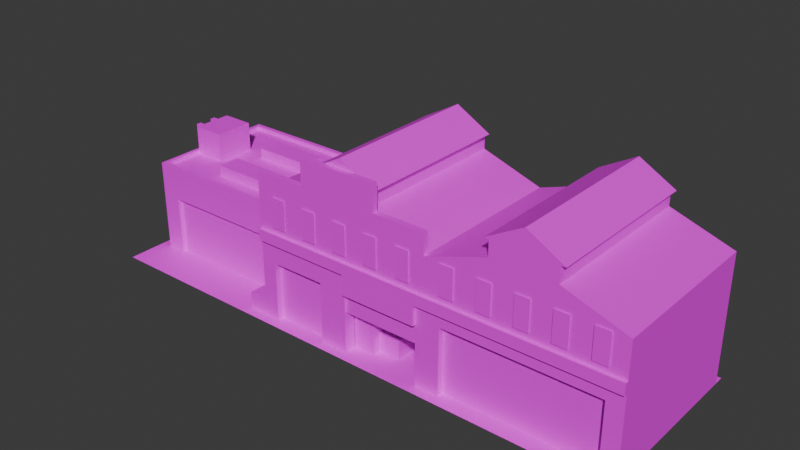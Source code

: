 # Source: CCity_FFactoryAlt.blend  (saved by Blender 4.1.23; exported with 4.5.12 LTS)
import bpy
from mathutils import Matrix  # noqa: F401  (used for matrix-valued properties, if any)

bpy.ops.wm.read_factory_settings(use_empty=True)
scene = bpy.context.scene
scene.name = 'Scene'

# ---- collections
col_collection = bpy.data.collections.new('Collection'); scene.collection.children.link(col_collection)

# ---- images (referenced by path relative to the original .blend; pixels are not part of the script)
import os
ASSET_DIR = os.environ.get("B2B_ASSET_DIR", "")  # directory of the original .blend (textures are referenced by path, not embedded)
HERE = os.path.dirname(os.path.abspath(__file__))  # packed textures are extracted next to this script under _unpacked/

def load_image(name, relpath, width, height, colorspace="sRGB"):
    """Load a texture the original file referenced (path relative to the .blend, or extracted next to this script)."""
    p = next((c for c in (os.path.join(HERE, relpath), os.path.join(ASSET_DIR, relpath)) if relpath and os.path.exists(c)), "")
    if p:
        img = bpy.data.images.load(p, check_existing=True)
        img.name = name
    else:  # same state as the original file: an image datablock whose file is absent (Cycles renders it pink)
        img = bpy.data.images.new(name, width, height)
        img.source = "FILE"
        img.filepath = "//" + (relpath or name)
    img.colorspace_settings.name = colorspace
    return img
img_file24 = load_image('file24', 'LM_FishFactory.png', 1024, 1024, 'sRGB')
img_roads_grounds_png = load_image('Roads_Grounds.png', 'Roads_Grounds.png', 1024, 1024, 'sRGB')

# ---- materials (node trees are filled in below, after node groups)
mat_fishfactory = bpy.data.materials.new('FishFactory')
mat_fishfactory.diffuse_color = (1.0, 1.0, 1.0, 1.0)
mat_fishfactory.roughness = 0.5528
mat_roadsground = bpy.data.materials.new('RoadsGround')
mat_roadsground.diffuse_color = (1.0, 1.0, 1.0, 1.0)
mat_roadsground.roughness = 0.5528
mat_fishfactory1glow = bpy.data.materials.new('FishFactory1GLOW')
mat_fishfactory1glow.diffuse_color = (1.0, 1.0, 1.0, 1.0)
mat_fishfactory1glow.roughness = 0.5528

# ---- material node trees
mat_fishfactory.use_nodes = True; mat_fishfactory.node_tree.nodes.clear()
_N = mat_fishfactory.node_tree.nodes; _L = mat_fishfactory.node_tree.links
n0 = _N.new('ShaderNodeBsdfPrincipled'); n0.name = 'Principled BSDF'; n0.location = (-200, 100)
n0.inputs[2].default_value = 0.5528
n0.inputs[27].default_value = (0.0, 0.0, 0.0, 1.0)
n0.inputs[28].default_value = 1.0
n1 = _N.new('ShaderNodeOutputMaterial'); n1.name = 'Material Output'; n1.location = (200, 100)
n2 = _N.new('ShaderNodeNormalMap'); n2.name = 'Normal Map'; n2.location = (-600, -600)
n2.label = 'Normal/Map'
n3 = _N.new('ShaderNodeTexImage'); n3.name = 'Image Texture'; n3.location = (-600, 300)
n3.image = img_file24
_L.new(n0.outputs[0], n1.inputs[0])
_L.new(n2.outputs[0], n0.inputs[5])
_L.new(n3.outputs[0], n0.inputs[0])
n1.is_active_output = True
mat_roadsground.use_nodes = True; mat_roadsground.node_tree.nodes.clear()
_N = mat_roadsground.node_tree.nodes; _L = mat_roadsground.node_tree.links
n0 = _N.new('ShaderNodeBsdfPrincipled'); n0.name = 'Principled BSDF'; n0.location = (-200, 100)
n0.inputs[2].default_value = 0.5528
n0.inputs[27].default_value = (0.0, 0.0, 0.0, 1.0)
n0.inputs[28].default_value = 1.0
n1 = _N.new('ShaderNodeOutputMaterial'); n1.name = 'Material Output'; n1.location = (200, 100)
n2 = _N.new('ShaderNodeNormalMap'); n2.name = 'Normal Map'; n2.location = (-600, -600)
n2.label = 'Normal/Map'
n3 = _N.new('ShaderNodeTexImage'); n3.name = 'Image Texture'; n3.location = (-600, 300)
n3.image = img_roads_grounds_png
_L.new(n0.outputs[0], n1.inputs[0])
_L.new(n2.outputs[0], n0.inputs[5])
_L.new(n3.outputs[0], n0.inputs[0])
n1.is_active_output = True
mat_fishfactory1glow.use_nodes = True; mat_fishfactory1glow.node_tree.nodes.clear()
_N = mat_fishfactory1glow.node_tree.nodes; _L = mat_fishfactory1glow.node_tree.links
n0 = _N.new('ShaderNodeBsdfPrincipled'); n0.name = 'Principled BSDF'; n0.location = (-200, 100)
n0.inputs[2].default_value = 0.5528
n0.inputs[27].default_value = (0.0, 0.0, 0.0, 1.0)
n0.inputs[28].default_value = 1.0
n1 = _N.new('ShaderNodeOutputMaterial'); n1.name = 'Material Output'; n1.location = (200, 100)
n2 = _N.new('ShaderNodeNormalMap'); n2.name = 'Normal Map'; n2.location = (-600, -600)
n2.label = 'Normal/Map'
n3 = _N.new('ShaderNodeTexImage'); n3.name = 'Image Texture'; n3.location = (-600, 300)
n3.image = img_file24
_L.new(n0.outputs[0], n1.inputs[0])
_L.new(n2.outputs[0], n0.inputs[5])
_L.new(n3.outputs[0], n0.inputs[0])
n1.is_active_output = True

# ---- world
world_world = bpy.data.worlds.new('World'); scene.world = world_world
world_world.use_nodes = True; world_world.node_tree.nodes.clear()
_N = world_world.node_tree.nodes; _L = world_world.node_tree.links
n0 = _N.new('ShaderNodeOutputWorld'); n0.name = 'World Output'; n0.location = (200, 100)
n1 = _N.new('ShaderNodeBackground'); n1.name = 'Background'; n1.location = (-200, 100)
n1.inputs[0].default_value = (0.05088, 0.05088, 0.05088, 1.0)
_L.new(n1.outputs[0], n0.inputs[0])
n0.is_active_output = True
world_world.color = (0.05088, 0.05088, 0.05088)
world_world.use_sun_shadow = False
world_world.sun_shadow_jitter_overblur = 0.0

# ---- meshes
me_mesh_1017 = bpy.data.meshes.new('Mesh.1017')
me_mesh_1017.from_pydata([(1257.0, 1580.0, -800.0), (1257.0, 1580.0, 800.0), (1865.0, 1580.0, 800.0), (1865.0, 1580.0, -800.0), (1561.0, 1776.0, -800.0), (1561.0, 1776.0, 800.0), (780.4, 0.0, -900.0), (780.4, 0.0, 900.0), (2341.0, 0.0, 900.0), (2341.0, 0.0, -900.0), (-780.4, 0.0, -900.0), (-780.4, 0.0, 900.0), (780.4, 0.0, 900.0), (780.4, 0.0, -900.0), (-2341.0, 0.0, -900.0), (-2341.0, 0.0, 900.0), (-780.4, 0.0, 900.0), (-780.4, 0.0, -900.0), (-2254.0, 6.294e-05, 500.0), (-780.4, 6.294e-05, 500.0), (-2254.0, 830.0, 500.0), (-780.4, 830.0, 500.0), (-2254.0, 830.0, -800.0), (-780.4, 830.0, -800.0), (-2254.0, 6.294e-05, -800.0), (-780.4, 6.294e-05, -800.0), (-2082.0, 6.294e-05, 500.0), (-952.3, 6.294e-05, 500.0), (-952.3, 580.0, 500.0), (-2082.0, 580.0, 500.0), (-2082.0, 6.294e-05, 460.0), (-952.3, 6.294e-05, 460.0), (-952.3, 580.0, 460.0), (-2082.0, 580.0, 460.0), (-2254.0, 915.5, 500.0), (-780.4, 915.5, 500.0), (-780.4, 915.5, -800.0), (-2254.0, 915.5, -800.0), (-2218.0, 915.5, 453.1), (-817.2, 915.5, 453.1), (-817.2, 915.5, -753.1), (-2218.0, 915.5, -753.1), (-2218.0, 877.1, 453.1), (-817.2, 877.1, 453.1), (-817.2, 877.1, -753.1), (-2218.0, 877.1, -753.1), (2341.0, 6.294e-05, 800.0), (2341.0, 1230.0, 800.0), (780.4, 1230.0, -800.0), (2341.0, 1230.0, -800.0), (780.4, 6.294e-05, -800.0), (2341.0, 6.294e-05, -800.0), (918.3, 6.294e-05, 800.0), (2203.0, 6.294e-05, 800.0), (2203.0, 654.9, 800.0), (918.3, 654.9, 800.0), (918.3, 6.294e-05, 737.5), (2203.0, 6.294e-05, 737.5), (2203.0, 654.9, 737.5), (918.3, 654.9, 737.5), (780.4, 774.4, -800.0), (2341.0, 774.4, -800.0), (2341.0, 774.4, 800.0), (-780.4, 6.294e-05, 800.0), (-780.4, 1230.0, 800.0), (-780.4, 1230.0, -800.0), (780.4, 1230.0, -800.0), (-780.4, 6.294e-05, -800.0), (780.4, 6.294e-05, -800.0), (55.44, 6.294e-05, 800.0), (711.7, 6.294e-05, 800.0), (711.7, 580.0, 800.0), (55.44, 580.0, 800.0), (55.44, 6.294e-05, 57.64), (711.7, 6.294e-05, 57.64), (711.7, 580.0, 57.64), (55.44, 580.0, 57.64), (-780.4, 774.4, 800.0), (-780.4, 774.4, -800.0), (780.4, 774.4, -800.0), (-2218.0, 877.1, 59.6), (-1940.0, 877.1, 59.6), (-2218.0, 1164.0, 59.6), (-1940.0, 1164.0, 59.6), (-2218.0, 1164.0, -333.4), (-1940.0, 1164.0, -333.4), (-2218.0, 877.1, -333.4), (-1940.0, 877.1, -333.4), (-2295.0, -0.0001202, -12.23), (-2216.0, -0.0001202, -12.23), (-2295.0, 1148.0, -12.23), (-2216.0, 1148.0, -12.23), (-2295.0, 1148.0, -61.43), (-2216.0, 1148.0, -61.43), (-2295.0, -0.0001202, -61.43), (-2216.0, -0.0001202, -61.43), (-1733.0, 877.1, 282.1), (-1199.0, 877.1, 282.1), (-1733.0, 981.5, 282.1), (-1199.0, 981.5, 282.1), (-1733.0, 981.5, 59.55), (-1199.0, 981.5, 59.55), (-1733.0, 877.1, 59.55), (-1199.0, 877.1, 59.55), (-780.4, 1230.0, -800.0), (-780.4, 1230.0, 746.2), (780.4, 1230.0, 746.2), (780.4, 1230.0, -800.0), (-263.5, 1430.0, -800.0), (-263.5, 1430.0, 746.2), (263.5, 1430.0, 746.2), (263.5, 1430.0, -800.0), (-263.5, 1580.0, -800.0), (-263.5, 1580.0, 746.2), (263.5, 1580.0, 746.2), (263.5, 1580.0, -800.0), (780.4, 1230.0, 746.2), (-780.4, 1230.0, 746.2), (-780.4, 1230.0, 800.0), (780.4, 1230.0, 800.0), (780.4, 1432.0, 746.2), (-780.4, 1432.0, 746.2), (-780.4, 1432.0, 800.0), (780.4, 1432.0, 800.0), (338.9, 1432.0, 746.2), (-338.9, 1432.0, 746.2), (-338.9, 1432.0, 800.0), (338.9, 1432.0, 800.0), (338.9, 1688.0, 746.2), (-338.9, 1688.0, 746.2), (-338.9, 1688.0, 800.0), (338.9, 1688.0, 800.0), (-2295.0, -0.0001202, -192.3), (-2216.0, -0.0001202, -192.3), (-2295.0, 1148.0, -192.3), (-2216.0, 1148.0, -192.3), (-2295.0, 1148.0, -241.5), (-2216.0, 1148.0, -241.5), (-2295.0, -0.0001202, -241.5), (-2216.0, -0.0001202, -241.5), (-2131.0, 1049.0, 62.08), (-2026.0, 1049.0, 62.08), (-2131.0, 1105.0, 62.08), (-2026.0, 1105.0, 62.08), (-2131.0, 1049.0, -336.0), (-2026.0, 1049.0, -336.0), (-2131.0, 1105.0, -336.0), (-2026.0, 1105.0, -336.0), (-947.2, -1.335e-05, 800.0), (-780.4, -1.335e-05, 800.0), (-947.2, 163.1, 800.0), (-780.4, 216.6, 800.0), (-947.2, 163.1, 533.6), (-780.4, 216.6, 533.6), (-947.2, -1.335e-05, 533.6), (-780.4, -1.335e-05, 533.6), (-1733.0, 877.1, -255.6), (-1199.0, 877.1, -255.6), (-1733.0, 981.5, -255.6), (-1199.0, 981.5, -255.6), (-1733.0, 981.5, -478.2), (-1199.0, 981.5, -478.2), (-1733.0, 877.1, -478.2), (-1199.0, 877.1, -478.2), (-303.9, 1580.0, -800.0), (-303.9, 1580.0, 746.2), (303.9, 1580.0, 746.2), (303.9, 1580.0, -800.0), (-0.0002441, 1776.0, -800.0), (-0.0002441, 1776.0, 746.2), (-303.9, 1580.0, 746.2), (303.9, 1580.0, 746.2), (0.0, 1776.0, 746.2), (303.9, 1580.0, -800.0), (-303.9, 1580.0, -800.0), (0.0, 1776.0, -800.0), (1257.0, 1580.0, 800.0), (1865.0, 1580.0, 800.0), (1561.0, 1776.0, 800.0), (1865.0, 1580.0, -800.0), (1257.0, 1580.0, -800.0), (1561.0, 1776.0, -800.0), (780.4, 1230.0, -800.0), (780.4, 1230.0, 800.0), (2341.0, 1230.0, 800.0), (2341.0, 1230.0, -800.0), (1297.0, 1430.0, -800.0), (1297.0, 1430.0, 800.0), (1824.0, 1430.0, 800.0), (1824.0, 1430.0, -800.0), (1297.0, 1580.0, -800.0), (1297.0, 1580.0, 800.0), (1824.0, 1580.0, 800.0), (1824.0, 1580.0, -800.0), (1297.0, 1580.0, 800.0), (1297.0, 1430.0, 800.0), (1824.0, 1430.0, 800.0), (1824.0, 1580.0, 800.0), (780.4, 884.2, 800.0), (2341.0, 884.2, 800.0), (59.77, 1.717e-05, 681.8), (241.0, 1.717e-05, 681.8), (59.77, 366.7, 681.8), (241.0, 366.7, 681.8), (59.77, 366.7, 474.7), (241.0, 366.7, 474.7), (241.0, 1.717e-05, 474.7), (241.0, -1.907e-06, 600.0), (422.2, -1.907e-06, 600.0), (241.0, 182.5, 600.0), (422.2, 182.5, 600.0), (241.0, 182.5, 392.9), (422.2, 182.5, 392.9), (422.2, -1.907e-06, 392.9), (-650.3, 580.0, 737.5), (-650.3, 1.907e-06, 737.5), (-184.3, 1.907e-06, 737.5), (-184.3, 580.0, 737.5), (-650.3, 580.0, 800.0), (-650.3, 1.907e-06, 800.0), (-184.3, 1.907e-06, 800.0), (-184.3, 580.0, 800.0), (780.4, 1432.0, 800.0), (338.9, 1432.0, 800.0), (338.9, 1688.0, 800.0), (-338.9, 1688.0, 800.0), (-338.9, 1432.0, 800.0), (-780.4, 1432.0, 800.0), (-780.4, 1230.0, 800.0), (780.4, 1230.0, 800.0), (-780.4, 884.2, 800.0), (780.4, 884.2, 800.0), (56.09, 774.4, 830.2), (54.8, 774.4, 800.0), (711.7, 774.4, 800.0), (711.7, 774.4, 830.2), (56.09, 580.0, 830.2), (54.8, 580.0, 800.0), (711.7, 580.0, 800.0), (711.7, 580.0, 830.2), (-780.4, 774.4, 800.0), (-780.4, 884.2, 800.0), (780.4, 884.2, 800.0), (780.4, 774.4, 830.2), (-780.4, 774.4, 830.2), (780.4, 884.2, 830.2), (-780.4, 884.2, 830.2), (54.4, 774.4, 830.2), (55.19, 884.2, 830.2), (712.3, 774.4, 830.2), (711.2, 884.2, 830.2), (2341.0, 774.4, 800.0), (2341.0, 884.2, 800.0), (2341.0, 884.2, 830.2), (2341.0, 774.4, 830.2), (-780.4, 1.907e-06, 800.0), (-650.3, 1.907e-06, 800.0), (-650.3, 580.0, 800.0), (-184.3, 580.0, 800.0), (-184.3, 1.907e-06, 800.0), (55.44, 1.907e-06, 800.0), (55.44, 580.0, 800.0), (-780.4, 774.4, 800.0), (54.8, 774.4, 800.0), (711.7, 774.4, 800.0), (711.7, 1.907e-06, 800.0), (780.4, 1.907e-06, 800.0), (780.4, 774.4, 800.0), (56.09, 580.0, 781.8), (711.7, 580.0, 781.8), (56.09, 393.4, 781.8), (711.7, 393.4, 781.8), (780.4, 1.907e-06, 800.0), (918.3, 1.907e-06, 800.0), (918.3, 654.9, 800.0), (2203.0, 654.9, 800.0), (2203.0, 1.907e-06, 800.0), (2341.0, 1.907e-06, 800.0), (2341.0, 774.4, 800.0), (780.4, 774.4, 800.0), (-640.4, 941.0, 812.2), (-519.8, 941.0, 812.2), (-640.4, 1231.0, 812.2), (-519.8, 1231.0, 812.2), (-337.0, 941.0, 812.2), (-216.4, 941.0, 812.2), (-337.0, 1231.0, 812.2), (-216.4, 1231.0, 812.2), (-42.33, 941.0, 812.2), (78.3, 941.0, 812.2), (-42.33, 1231.0, 812.2), (78.3, 1231.0, 812.2), (246.1, 941.0, 812.2), (366.7, 941.0, 812.2), (246.1, 1231.0, 812.2), (366.7, 1231.0, 812.2), (535.1, 941.0, 812.2), (655.7, 941.0, 812.2), (535.1, 1231.0, 812.2), (655.7, 1231.0, 812.2), (914.4, 941.0, 812.2), (1035.0, 941.0, 812.2), (914.4, 1231.0, 812.2), (1035.0, 1231.0, 812.2), (1218.0, 941.0, 812.2), (1338.0, 941.0, 812.2), (1218.0, 1231.0, 812.2), (1338.0, 1231.0, 812.2), (1513.0, 941.0, 812.2), (1633.0, 941.0, 812.2), (1513.0, 1231.0, 812.2), (1633.0, 1231.0, 812.2), (1801.0, 941.0, 812.2), (1922.0, 941.0, 812.2), (1801.0, 1231.0, 812.2), (1922.0, 1231.0, 812.2), (2090.0, 941.0, 812.2), (2211.0, 941.0, 812.2), (2090.0, 1231.0, 812.2), (2211.0, 1231.0, 812.2), (-788.0, -2.861e-05, 630.8), (-788.0, 915.5, 630.8), (-788.0, 915.5, 500.0), (-788.0, -2.861e-05, 500.0), (-788.0, 994.1, 630.8), (-788.0, 994.1, 500.0), (-788.0, 1084.0, 540.2), (-788.0, 1084.0, 391.2), (-788.0, 1230.0, 540.2), (-788.0, 1230.0, 391.2)], [], [(0, 1, 5, 4), (2, 3, 4, 5), (6, 7, 8, 9), (10, 11, 12, 13), (14, 15, 16, 17), (30, 31, 32, 33), (42, 43, 44, 45), (22, 23, 25, 24), (24, 18, 20, 22), (19, 21, 28, 27), (21, 20, 29, 28), (20, 18, 26, 29), (27, 28, 32, 31), (28, 29, 33, 32), (29, 26, 30, 33), (20, 21, 35, 34), (23, 22, 37, 36), (22, 20, 34, 37), (34, 35, 39, 38), (35, 36, 40, 39), (36, 37, 41, 40), (37, 34, 38, 41), (38, 39, 43, 42), (39, 40, 44, 43), (40, 41, 45, 44), (41, 38, 42, 45), (56, 57, 58, 59), (60, 61, 51, 50), (46, 51, 61, 62), (53, 54, 58, 57), (54, 55, 59, 58), (55, 52, 56, 59), (48, 49, 61, 60), (62, 61, 49, 47), (73, 74, 75, 76), (78, 79, 68, 67), (67, 63, 77, 78), (70, 71, 75, 74), (71, 72, 76, 75), (72, 69, 73, 76), (78, 77, 64, 65), (65, 66, 79, 78), (80, 81, 83, 82), (82, 83, 85, 84), (84, 85, 87, 86), (81, 87, 85, 83), (86, 80, 82, 84), (88, 89, 91, 90), (90, 91, 93, 92), (92, 93, 95, 94), (94, 88, 90, 92), (96, 97, 99, 98), (98, 99, 101, 100), (100, 101, 103, 102), (97, 103, 101, 99), (102, 96, 98, 100), (104, 105, 109, 108), (105, 106, 110, 109), (106, 107, 111, 110), (107, 104, 108, 111), (108, 109, 113, 112), (110, 111, 115, 114), (111, 108, 112, 115), (120, 121, 123), (123, 121, 122), (116, 119, 117), (117, 119, 118), (116, 117, 120), (120, 117, 121), (117, 118, 121), (121, 118, 122), (119, 116, 123), (123, 116, 120), (128, 129, 130, 131), (124, 127, 126, 125), (124, 125, 129, 128), (125, 126, 130, 129), (127, 124, 128, 131), (132, 133, 135, 134), (134, 135, 137, 136), (136, 137, 139, 138), (138, 132, 134, 136), (140, 141, 143, 142), (144, 146, 147, 145), (148, 149, 151, 150), (150, 151, 153, 152), (149, 155, 153, 151), (154, 148, 150, 152), (156, 157, 159, 158), (158, 159, 161, 160), (160, 161, 163, 162), (157, 163, 161, 159), (162, 156, 158, 160), (164, 165, 169, 168), (166, 167, 168, 169), (170, 171, 172), (173, 174, 175), (176, 177, 178), (179, 180, 181), (182, 183, 187, 186), (183, 184, 188, 187), (184, 185, 189, 188), (185, 182, 186, 189), (186, 187, 191, 190), (188, 189, 193, 192), (189, 186, 190, 193), (194, 195, 196, 197), (184, 183, 198, 199), (200, 201, 203, 202), (202, 203, 205, 204), (201, 206, 205, 203), (207, 208, 210, 209), (209, 210, 212, 211), (208, 213, 212, 210), (214, 215, 216, 217), (214, 218, 219, 215), (216, 220, 221, 217), (217, 221, 218, 214), (228, 229, 227), (227, 229, 226), (222, 223, 229), (229, 223, 226), (223, 224, 226), (224, 225, 226), (230, 231, 228), (228, 231, 229), (232, 233, 237, 236), (234, 235, 239, 238), (235, 232, 236, 239), (244, 247, 248, 246), (251, 252, 253, 254), (248, 241, 246), (241, 240, 244, 246), (248, 247, 249, 250), (250, 249, 243, 245), (242, 250, 245), (242, 241, 248, 250), (242, 245, 253, 252), (245, 243, 254, 253), (255, 256, 257, 262), (262, 257, 258, 263), (263, 258, 259, 260, 261), (264, 265, 266, 267), (269, 268, 270, 271), (272, 273, 274, 279), (279, 274, 275, 278), (278, 275, 276, 277), (280, 281, 283, 282), (284, 285, 287, 286), (288, 289, 291, 290), (292, 293, 295, 294), (296, 297, 299, 298), (300, 301, 303, 302), (304, 305, 307, 306), (308, 309, 311, 310), (312, 313, 315, 314), (316, 317, 319, 318), (323, 320, 321, 322), (322, 321, 324, 325), (325, 324, 326, 327), (327, 326, 328, 329)])
me_mesh_1017.polygons.foreach_set('use_smooth', [True] * 161)
me_mesh_1017.polygons.foreach_set('material_index', [0, 0, 1, 1, 1, 0, 0, 0, 0, 0, 0, 0, 0, 0, 0, 0, 0, 0, 0, 0, 0, 0, 0, 0, 0, 0, 0, 0, 0, 0, 0, 0, 0, 0, 0, 0, 0, 0, 0, 0, 0, 0, 0, 0, 0, 0, 0, 0, 0, 0, 0, 0, 0, 0, 0, 0, 0, 0, 0, 0, 0, 0, 0, 0, 0, 0, 0, 0, 0, 0, 0, 0, 0, 0, 0, 0, 0, 0, 0, 0, 0, 0, 0, 0, 0, 0, 0, 0, 0, 0, 0, 0, 0, 0, 0, 0, 0, 0, 0, 0, 0, 0, 0, 0, 0, 0, 0, 0, 0, 0, 0, 0, 0, 0, 0, 0, 0, 0, 0, 0, 0, 0, 0, 0, 0, 0, 0, 0, 0, 0, 0, 0, 0, 0, 0, 0, 0, 0, 0, 0, 0, 0, 0, 0, 0, 0, 0, 0, 0, 0, 0, 0, 2, 0, 0, 0, 0, 0, 0, 0, 0])
_k = set([(4, 5), (18, 20), (20, 34), (22, 24), (22, 37), (26, 29), (27, 28), (28, 29), (28, 32), (29, 33), (30, 33), (31, 32), (32, 33), (34, 35), (34, 37), (36, 37), (36, 40), (38, 39), (38, 41), (38, 42), (39, 40), (39, 43), (40, 41), (40, 44), (41, 45), (42, 43), (42, 45), (43, 44), (44, 45), (49, 61), (51, 61), (54, 58), (55, 59), (56, 59), (57, 58), (58, 59), (65, 78), (67, 78), (71, 75), (72, 76), (73, 76), (74, 75), (75, 76), (80, 82), (81, 83), (82, 83), (82, 84), (83, 85), (84, 85), (84, 86), (85, 87), (88, 90), (90, 91), (90, 92), (92, 93), (92, 94), (96, 98), (97, 99), (98, 99), (98, 100), (99, 101), (100, 101), (100, 102), (101, 103), (104, 108), (105, 109), (106, 110), (107, 111), (108, 109), (108, 112), (110, 111), (111, 115), (116, 117), (116, 119), (116, 120), (117, 118), (117, 121), (120, 121), (120, 123), (121, 122), (121, 123), (124, 125), (124, 127), (124, 128), (125, 126), (125, 129), (128, 129), (128, 131), (129, 130), (132, 134), (134, 135), (134, 136), (136, 137), (136, 138), (148, 150), (149, 151), (150, 151), (150, 152), (151, 153), (156, 158), (157, 159), (158, 159), (158, 160), (159, 161), (160, 161), (160, 162), (161, 163), (168, 169), (182, 186), (183, 184), (183, 187), (184, 188), (185, 189), (186, 187), (186, 190), (188, 189), (189, 193), (201, 203), (202, 203), (203, 205), (208, 210), (209, 210), (210, 212), (214, 215), (214, 217), (214, 218), (216, 217), (217, 221), (232, 236), (235, 239), (241, 246), (241, 248), (244, 246), (245, 250), (245, 253), (246, 248), (248, 250), (252, 253), (253, 254)])
me_mesh_1017.attributes.new('sharp_edge', 'BOOLEAN', 'EDGE').data.foreach_set('value', [ (min(e.vertices), max(e.vertices)) in _k for e in me_mesh_1017.edges])
_uv = me_mesh_1017.uv_layers.new(name='map1')
_uv.uv.foreach_set('vector', [0.002497, 0.6188, 0.002497, 0.2556, 0.0923, 0.2556, 0.0923, 0.6188, 0.1777, 0.2556, 0.1777, 0.6188, 0.09212, 0.6188, 0.09212, 0.2556, 0.0, 0.4693, 0.2478, 0.4693, 0.2478, 0.7171, 0.0, 0.7171, 0.0, 0.4693, 0.2478, 0.4693, 0.2478, 0.7171, 0.0, 0.7171, 0.0, 0.4693, 0.2478, 0.4693, 0.2478, 0.7171, 0.0, 0.7171, 0.329, 0.7889, 0.6333, 0.7889, 0.6333, 1.0, 0.329, 1.0, 0.0005562, 0.79, 0.3261, 0.79, 0.3261, 0.9966, 0.0005562, 0.9966, 0.5951, 0.2558, 0.9988, 0.2558, 0.9988, 0.001595, 0.5951, 0.001595, 0.5951, 0.001595, 0.9988, 0.001595, 0.9988, 0.2558, 0.5951, 0.2558, 0.9988, 0.001595, 0.9988, 0.2558, 0.9517, 0.1769, 0.9517, 0.001595, 0.9988, 0.2558, 0.5951, 0.2558, 0.6422, 0.1769, 0.9517, 0.1769, 0.5951, 0.2558, 0.5951, 0.001595, 0.6422, 0.001595, 0.6422, 0.1769, 0.3506, 0.0008163, 0.3506, 0.2159, 0.345, 0.2159, 0.345, 0.0008163, 0.0411, 0.2173, 0.3451, 0.2173, 0.3451, 0.2229, 0.0411, 0.2229, 0.03973, 0.0008163, 0.03973, 0.2159, 0.03418, 0.2159, 0.03418, 0.0008164, 0.5954, 0.2581, 0.996, 0.2581, 0.996, 0.2761, 0.5954, 0.2761, 0.5954, 0.2581, 0.996, 0.2581, 0.996, 0.2761, 0.5954, 0.2761, 0.6144, 0.2581, 0.9771, 0.2581, 0.9771, 0.2761, 0.6144, 0.2761, 0.1794, 0.6178, 0.1794, 0.4256, 0.1877, 0.4256, 0.1877, 0.6178, 0.1794, 0.6178, 0.1794, 0.4256, 0.1877, 0.4256, 0.1877, 0.6178, 0.1794, 0.6178, 0.1794, 0.4256, 0.1877, 0.4256, 0.1877, 0.6178, 0.1794, 0.6178, 0.1794, 0.4256, 0.1877, 0.4256, 0.1877, 0.6178, 0.1791, 0.4231, 0.1791, 0.2582, 0.188, 0.2582, 0.188, 0.4231, 0.1791, 0.4231, 0.1791, 0.2582, 0.188, 0.2582, 0.188, 0.4231, 0.1791, 0.4231, 0.1791, 0.2582, 0.188, 0.2582, 0.188, 0.4231, 0.1791, 0.4231, 0.1791, 0.2582, 0.188, 0.2582, 0.188, 0.4231, 0.03971, -4.02e-05, 0.3458, -4.02e-05, 0.3458, 0.2173, 0.03971, 0.2173, 0.5948, 0.2572, 1.0, 0.2574, 1.0, 0.0, 0.5948, 0.0, 0.5948, 0.0, 1.0, 0.0, 1.0, 0.2574, 0.5948, 0.2572, 0.3461, 0.2173, 0.3461, -4.02e-05, 0.3509, -4.017e-05, 0.3509, 0.2173, 0.3367, 0.2221, 0.04937, 0.2221, 0.04937, 0.2173, 0.3367, 0.2173, 0.03516, 0.2173, 0.03516, -4.02e-05, 0.03993, -4.02e-05, 0.03993, 0.2173, 0.5948, 0.4381, 1.0, 0.4381, 1.0, 0.2574, 0.5948, 0.2572, 0.5948, 0.2572, 1.0, 0.2574, 1.0, 0.3374, 0.5948, 0.3374, 0.4192, 0.0, 0.5919, 0.0, 0.5919, 0.2291, 0.4192, 0.2291, 0.5948, 0.2572, 0.9995, 0.2603, 0.9995, 2.98e-08, 0.5948, 0.0, 0.9555, 0.0, 0.6471, 0.0, 0.6471, 0.2567, 0.9555, 0.2567, 0.5921, 0.0, 0.5921, 0.2294, 0.4193, 0.2294, 0.4193, 0.0, -0.3533, 0.25, -0.6033, 0.25, -0.6033, 0.25, -0.3533, 0.25, 0.5921, 0.2294, 0.5921, 0.0, 0.4193, 5.96e-08, 0.4193, 0.2294, 0.9555, 0.2567, 0.6471, 0.2567, 0.6471, 0.342, 0.9555, 0.342, 0.5948, 0.4381, 0.998, 0.4381, 0.9995, 0.2603, 0.5948, 0.2572, 0.4889, 0.6612, 0.3752, 0.6612, 0.3752, 0.7875, 0.4889, 0.7875, 0.2894, 0.4953, 0.1906, 0.4953, 0.1906, 0.5903, 0.2894, 0.5903, 0.4889, 0.7875, 0.3752, 0.7875, 0.3752, 0.6612, 0.4889, 0.6612, 0.4889, 0.6612, 0.3752, 0.6612, 0.3752, 0.7875, 0.4889, 0.7875, 0.4889, 0.6612, 0.3752, 0.6612, 0.3752, 0.7875, 0.4889, 0.7875, 0.571, 0.001115, 0.5941, 0.001115, 0.5941, 0.2632, 0.571, 0.2632, 0.571, 0.1203, 0.5806, 0.1203, 0.5806, 0.1339, 0.571, 0.1339, 0.571, 0.001115, 0.5941, 0.001115, 0.5941, 0.2632, 0.571, 0.2632, 0.571, 0.001115, 0.5807, 0.001115, 0.5807, 0.2632, 0.571, 0.2632, 0.0008981, 0.6974, 0.2079, 0.6974, 0.2079, 0.6204, 0.0008981, 0.6204, 0.0008981, 0.6983, 0.2079, 0.6983, 0.2079, 0.7878, 0.0008981, 0.7878, 0.0008981, 0.6204, 0.2079, 0.6204, 0.2079, 0.6974, 0.0008981, 0.6974, 0.2966, 0.7874, 0.2966, 0.6992, 0.211, 0.6992, 0.211, 0.7874, 0.2966, 0.7874, 0.2966, 0.6992, 0.211, 0.6992, 0.211, 0.7874, 0.6344, 0.8107, 0.9994, 0.8107, 0.9994, 0.6647, 0.6344, 0.6647, 0.8889, 0.0, 0.8889, 1.0, 0.8889, 1.0, 0.8889, 0.0, 0.6344, 0.5188, 0.9994, 0.5188, 0.9994, 0.6648, 0.6344, 0.6648, 0.998, 0.4381, 0.5948, 0.4381, 0.7283, 0.5047, 0.8645, 0.5047, 0.5982, 0.4101, 0.9945, 0.4101, 0.9945, 0.4381, 0.5982, 0.4381, 0.5982, 0.4101, 0.9945, 0.4101, 0.9945, 0.4381, 0.5982, 0.4381, 0.3047, 0.4937, 0.4577, 0.4937, 0.4577, 0.54, 0.3047, 0.54, 0.1797, 0.426, 0.1871, 0.426, 0.1797, 0.6166, 0.1797, 0.6166, 0.1871, 0.426, 0.1871, 0.6166, 0.0, 0.02991, 0.0, 0.0, 1.0, 0.02991, 1.0, 0.02991, 0.0, 0.0, 1.0, 0.0, 0.0, 0.02991, 1.0, 0.02991, 0.0, 0.02991, 0.0, 0.02991, 1.0, 0.02991, 1.0, 0.02991, 0.1797, 0.426, 0.1871, 0.426, 0.1797, 0.6166, 0.1797, 0.6166, 0.1871, 0.426, 0.1871, 0.6166, 0.1797, 0.426, 0.1871, 0.426, 0.1797, 0.6166, 0.1797, 0.6166, 0.1871, 0.426, 0.1871, 0.6166, 0.1797, 0.426, 0.1871, 0.426, 0.1871, 0.6166, 0.1797, 0.6166, 0.0, 0.02991, 0.0, 0.0, 1.0, 0.0, 1.0, 0.02991, 0.0, 0.02991, 1.0, 0.02991, 1.0, 0.02991, 0.0, 0.02991, 0.1797, 0.426, 0.1871, 0.426, 0.1871, 0.6166, 0.1797, 0.6166, 0.1797, 0.426, 0.1871, 0.426, 0.1871, 0.6166, 0.1797, 0.6166, 0.571, 0.001115, 0.5941, 0.001115, 0.5941, 0.2632, 0.571, 0.2632, 0.571, 0.1203, 0.5806, 0.1203, 0.5806, 0.1339, 0.571, 0.1339, 0.571, 0.001115, 0.5941, 0.001115, 0.5941, 0.2632, 0.571, 0.2632, 0.571, 0.001115, 0.5807, 0.001115, 0.5807, 0.2632, 0.571, 0.2632, 0.6551, 0.4901, 0.6158, 0.4901, 0.6158, 0.5063, 0.6551, 0.5063, 0.6551, 0.4901, 0.6551, 0.5063, 0.6158, 0.5063, 0.6158, 0.4901, 0.295, 0.5657, 0.3737, 0.5657, 0.3737, 0.6889, 0.295, 0.6575, 0.4961, 0.49, 0.4961, 0.5308, 0.6099, 0.5308, 0.6099, 0.49, 0.4935, 0.5656, 0.3752, 0.5656, 0.3752, 0.6582, 0.4935, 0.6582, 0.4935, 0.5656, 0.3752, 0.5656, 0.3752, 0.6582, 0.4935, 0.6582, 0.0008981, 0.6974, 0.2079, 0.6974, 0.2079, 0.6204, 0.0008981, 0.6204, 0.0008981, 0.6983, 0.2079, 0.6983, 0.2079, 0.7878, 0.0008981, 0.7878, 0.0008981, 0.6204, 0.2079, 0.6204, 0.2079, 0.6974, 0.0008981, 0.6974, 0.2966, 0.7874, 0.2966, 0.6992, 0.211, 0.6992, 0.211, 0.7874, 0.2966, 0.7874, 0.2966, 0.6992, 0.211, 0.6992, 0.211, 0.7874, 0.002497, 0.6188, 0.002497, 0.2556, 0.0923, 0.2556, 0.0923, 0.6188, 0.1777, 0.2556, 0.1777, 0.6188, 0.09212, 0.6188, 0.09212, 0.2556, 0.308, 0.4947, 0.4878, 0.4947, 0.3979, 0.5598, 0.4878, 0.4947, 0.308, 0.4947, 0.3979, 0.5598, 0.308, 0.4947, 0.4878, 0.4947, 0.3979, 0.5598, 0.4878, 0.4947, 0.308, 0.4947, 0.3979, 0.5598, 0.6344, 0.8107, 0.9994, 0.8107, 0.9994, 0.6647, 0.6344, 0.6647, 0.5984, 0.3949, 0.9994, 0.3949, 0.8659, 0.4607, 0.7313, 0.4607, 0.6344, 0.5188, 0.9994, 0.5188, 0.9994, 0.6648, 0.6344, 0.6648, 0.9994, 0.4375, 0.5964, 0.4375, 0.7299, 0.5085, 0.8659, 0.5085, 0.5982, 0.4101, 0.9945, 0.4101, 0.9945, 0.4381, 0.5982, 0.4381, 0.5982, 0.4101, 0.9945, 0.4101, 0.9945, 0.4381, 0.5982, 0.4381, 0.4713, 0.4929, 0.3065, 0.4929, 0.3065, 0.5408, 0.4713, 0.5408, 0.3065, 0.5408, 0.3065, 0.4929, 0.4713, 0.4929, 0.4713, 0.5408, 0.9994, 0.3949, 0.5984, 0.3949, 0.5984, 0.2783, 0.9994, 0.2783, 0.4875, 0.0007799, 0.4227, 0.0007799, 0.4227, 0.1372, 0.4875, 0.1372, 0.4875, 0.0706, 0.4227, 0.0706, 0.4227, 0.1372, 0.4875, 0.1372, 0.4875, 0.0007799, 0.4227, 0.0007799, 0.4227, 0.1372, 0.4875, 0.1372, 0.4875, 0.07072, 0.4227, 0.07072, 0.4227, 0.1372, 0.4875, 0.1372, 0.4875, 0.0706, 0.4227, 0.0706, 0.4227, 0.1372, 0.4875, 0.1372, 0.4875, 0.07072, 0.4227, 0.07072, 0.4227, 0.1372, 0.4875, 0.1372, 0.5143, 1.0, 0.5143, 0.7897, 0.6333, 0.7897, 0.6333, 1.0, 0.0, 0.0, 0.0, 1.0, 1.0, 1.0, 1.0, 0.0, 0.0, 0.0, 0.0, 1.0, 1.0, 1.0, 1.0, 0.0, 0.0, 0.0, 0.0, 1.0, 1.0, 1.0, 1.0, 0.0, 0.1925, 0.4277, 0.5952, 0.4277, 0.1925, 0.4862, 0.1925, 0.4862, 0.5952, 0.4277, 0.3053, 0.4862, 0.5952, 0.4862, 0.4811, 0.4862, 0.5952, 0.4277, 0.5952, 0.4277, 0.4811, 0.4862, 0.3053, 0.4862, 0.4811, 0.4862, 0.4811, 0.56, 0.3053, 0.4862, 0.4811, 0.56, 0.3053, 0.56, 0.3053, 0.4862, 0.1925, 0.2856, 0.5952, 0.2856, 0.1925, 0.4277, 0.1925, 0.4277, 0.5952, 0.2856, 0.5952, 0.4277, 0.5187, 0.2433, 0.5277, 0.2433, 0.5277, 0.2675, 0.5187, 0.2675, 0.5187, 0.2433, 0.5277, 0.2433, 0.5277, 0.2675, 0.5187, 0.2675, 0.5673, 0.2674, 0.4173, 0.2674, 0.4173, 0.2303, 0.5673, 0.2303, 0.1886, 0.2654, 0.4172, 0.2654, 0.4171, 0.2845, 0.1886, 0.2845, 0.4451, 0.2585, 0.4451, 0.242, 0.4544, 0.242, 0.4544, 0.2585, 0.1882, 0.5282, 0.179, 0.4262, 0.1882, 0.4262, 0.4858, 0.266, 0.4858, 0.2836, 0.4763, 0.2836, 0.4763, 0.266, 0.4172, 0.2845, 0.4172, 0.2655, 0.5674, 0.2655, 0.5673, 0.2845, 0.5674, 0.2845, 0.5673, 0.2654, 0.5908, 0.2654, 0.5908, 0.2845, 0.179, 0.6167, 0.1882, 0.6083, 0.1882, 0.6167, 0.179, 0.6167, 0.179, 0.4262, 0.1882, 0.5282, 0.1882, 0.6083, 0.1795, 0.4306, 0.1873, 0.4306, 0.1873, 0.6117, 0.1795, 0.6117, 0.6005, 0.2755, 0.6005, 0.2568, 0.9964, 0.2568, 0.9964, 0.2755, 0.5978, 0.0004972, 0.6377, 0.0004972, 0.6377, 0.1922, 0.5978, 0.2564, 0.5978, 0.2564, 0.6377, 0.1922, 0.7804, 0.1922, 0.8536, 0.2564, 0.8536, 0.2564, 0.7804, 0.1922, 0.7804, 0.0004972, 0.8538, 0.0004972, 0.8538, 0.1922, 0.9758, 0.2554, 0.9758, 5.96e-08, 1.0, 0.0, 1.0, 0.2554, 0.5673, 0.2298, 0.4173, 0.2298, 0.4173, 0.1542, 0.5673, 0.1542, 0.0006305, -9.76e-06, 0.03465, -9.76e-06, 0.03465, 0.2215, 0.0006305, 0.2535, 0.0006305, 0.2535, 0.03465, 0.2215, 0.3494, 0.2215, 0.3834, 0.2535, 0.3834, 0.2535, 0.3494, 0.2215, 0.3494, -9.76e-06, 0.3834, -9.76e-06, 0.5368, 0.6625, 0.4957, 0.6625, 0.4957, 0.7862, 0.5368, 0.7862, 0.5849, 0.5338, 0.5385, 0.5338, 0.5385, 0.6576, 0.5849, 0.6576, 0.5841, 0.6625, 0.5388, 0.6625, 0.5388, 0.7862, 0.5841, 0.7862, 0.6331, 0.6625, 0.5884, 0.6625, 0.5884, 0.7862, 0.6331, 0.7862, 0.6331, 0.6625, 0.5884, 0.6625, 0.5884, 0.7862, 0.6331, 0.7862, 0.6328, 0.5341, 0.5887, 0.5341, 0.5887, 0.6579, 0.6328, 0.6579, 0.538, 0.6625, 0.4954, 0.6625, 0.4954, 0.7862, 0.538, 0.7862, 0.5388, 0.6625, 0.5841, 0.6625, 0.5841, 0.7862, 0.5388, 0.7862, 0.5847, 0.5338, 0.5388, 0.5338, 0.5388, 0.6576, 0.5847, 0.6576, 0.6331, 0.6625, 0.5878, 0.6625, 0.5878, 0.7862, 0.6331, 0.7862, 0.3827, 0.0, 0.4181, 0.0, 0.4181, 0.2616, 0.3827, 0.2616, 0.2541, 0.5938, 0.2889, 0.5938, 0.2889, 0.6175, 0.2541, 0.6175, 0.2541, 0.6175, 0.2889, 0.6175, 0.247, 0.6538, 0.2112, 0.6538, 0.2112, 0.6538, 0.247, 0.6538, 0.247, 0.6916, 0.2112, 0.6916])
me_mesh_1017.materials.append(mat_fishfactory)
me_mesh_1017.materials.append(mat_roadsground)
me_mesh_1017.materials.append(mat_fishfactory1glow)
me_mesh_1017.update()
me_mesh_1017.normals_split_custom_set([tuple(v) for v in zip(*[iter([-0.5424, 0.8401, 0.0, -0.5424, 0.8401, 0.0, -0.5424, 0.8401, 0.0, -0.5424, 0.8401, 0.0, 0.5424, 0.8401, 0.0, 0.5424, 0.8401, 0.0, 0.5424, 0.8401, 0.0, 0.5424, 0.8401, 0.0, 0.0, 1.0, 0.0, 0.0, 1.0, 0.0, 0.0, 1.0, 0.0, 0.0, 1.0, 0.0, 0.0, 1.0, 0.0, 0.0, 1.0, 0.0, 0.0, 1.0, 0.0, 0.0, 1.0, 0.0, 0.0, 1.0, 0.0, 0.0, 1.0, 0.0, 0.0, 1.0, 0.0, 0.0, 1.0, 0.0, -9.693e-09, 0.0, 1.0, -9.693e-09, 0.0, 1.0, -9.693e-09, 0.0, 1.0, -9.693e-09, 0.0, 1.0, -8.717e-08, 1.0, 0.0, -8.717e-08, 1.0, 0.0, -8.717e-08, 1.0, 0.0, -8.717e-08, 1.0, 0.0, 1.549e-08, 0.0, -1.0, 1.549e-08, 0.0, -1.0, 0.0, 0.0, -1.0, 0.0, 0.0, -1.0, -1.0, 0.0, 0.0, -1.0, 0.0, 0.0, -1.0, 0.0, 0.0, -1.0, 0.0, 0.0, 0.0, 0.0, 1.0, -4.424e-09, 0.0, 1.0, 2.075e-09, 0.0, 1.0, 0.0, 0.0, 1.0, -4.424e-09, 0.0, 1.0, -4.424e-09, 0.0, 1.0, 2.075e-09, 0.0, 1.0, 2.075e-09, 0.0, 1.0, -4.424e-09, 0.0, 1.0, 0.0, 0.0, 1.0, 0.0, 0.0, 1.0, 2.075e-09, 0.0, 1.0, -1.0, 0.0, 0.0, -1.0, 0.0, 0.0, -1.0, 0.0, 0.0, -1.0, 0.0, 0.0, 1.08e-07, -1.0, 0.0, 1.08e-07, -1.0, 0.0, 1.08e-07, -1.0, 0.0, 1.08e-07, -1.0, 0.0, 1.0, 0.0, 0.0, 1.0, 0.0, 0.0, 1.0, 0.0, 0.0, 1.0, 0.0, 0.0, -4.424e-09, 0.0, 1.0, -4.424e-09, 0.0, 1.0, -1.162e-08, 0.0, 1.0, -1.162e-08, 0.0, 1.0, 1.549e-08, 0.0, -1.0, 1.549e-08, 0.0, -1.0, 3.099e-08, 0.0, -1.0, 3.099e-08, 0.0, -1.0, -1.0, 0.0, 0.0, -1.0, 0.0, 0.0, -1.0, 0.0, 0.0, -1.0, 0.0, 0.0, -4.894e-08, 1.0, 1.068e-06, -4.894e-08, 1.0, 1.068e-06, -4.031e-08, 1.0, 8.798e-07, -4.031e-08, 1.0, 8.798e-07, -4.894e-08, 1.0, 1.068e-06, 0.0, 1.0, 0.0, 0.0, 1.0, 0.0, -4.031e-08, 1.0, 8.798e-07, -8.494e-08, 1.0, -1.854e-06, -4.894e-08, 1.0, -1.068e-06, -4.031e-08, 1.0, -8.798e-07, -8.494e-08, 1.0, -1.854e-06, -4.894e-08, 1.0, -1.068e-06, -4.894e-08, 1.0, 1.068e-06, -4.031e-08, 1.0, 8.798e-07, -4.031e-08, 1.0, -8.798e-07, 1.153e-08, 0.0, -1.0, 1.153e-08, 0.0, -1.0, 1.153e-08, 0.0, -1.0, 1.153e-08, 0.0, -1.0, -1.0, 0.0, 0.0, -1.0, 0.0, 0.0, -1.0, 0.0, 0.0, -1.0, 0.0, 0.0, 2.45e-09, 0.0, 1.0, 2.45e-09, 0.0, 1.0, 2.45e-09, 0.0, 1.0, 2.45e-09, 0.0, 1.0, 1.0, 0.0, 0.0, 1.0, 0.0, 0.0, 1.0, 0.0, 0.0, 1.0, 0.0, 0.0, 0.0, 0.0, 1.0, 0.0, 0.0, 1.0, 0.0, 0.0, 1.0, 0.0, 0.0, 1.0, 0.0, 0.0, -1.0, 0.0, 0.0, -1.0, 0.0, 0.0, -1.0, 0.0, 0.0, -1.0, 1.0, 0.0, 0.0, 1.0, 0.0, 0.0, 1.0, 0.0, 0.0, 1.0, 0.0, 0.0, -1.0, 0.0, 0.0, -1.0, 0.0, 0.0, -1.0, 0.0, 0.0, -1.0, 0.0, 0.0, 0.0, -1.0, 0.0, 0.0, -1.0, 0.0, 0.0, -1.0, 0.0, 0.0, -1.0, 0.0, 1.0, 0.0, 0.0, 1.0, 0.0, 0.0, 1.0, 0.0, 0.0, 1.0, 0.0, 0.0, 0.0, 0.0, -1.0, 0.0, 0.0, -1.0, 0.0, 0.0, -1.0, 0.0, 0.0, -1.0, 1.0, 0.0, 0.0, 1.0, 0.0, 0.0, 1.0, 0.0, 0.0, 1.0, 0.0, 0.0, 0.0, 0.0, 1.0, 0.0, 0.0, 1.0, 0.0, 0.0, 1.0, 0.0, 0.0, 1.0, 0.0, 0.0, -1.0, 0.0, 0.0, -1.0, 0.0, 0.0, -1.0, 0.0, 0.0, -1.0, -1.0, 0.0, 0.0, -1.0, 0.0, 0.0, -1.0, 0.0, 0.0, -1.0, 0.0, 0.0, -1.0, 0.0, 0.0, -1.0, 0.0, 0.0, -1.0, 0.0, 0.0, -1.0, 0.0, 0.0, 0.0, -1.0, 0.0, 0.0, -1.0, 0.0, 0.0, -1.0, 0.0, 0.0, -1.0, 0.0, 1.0, 0.0, 0.0, 1.0, 0.0, 0.0, 1.0, 0.0, 0.0, 1.0, 0.0, 0.0, -1.0, 0.0, 0.0, -1.0, 0.0, 0.0, -1.0, 0.0, 0.0, -1.0, 0.0, 0.0, 0.0, 0.0, -1.0, 0.0, 0.0, -1.0, 0.0, 0.0, -1.0, 0.0, 0.0, -1.0, 0.0, 0.0, 1.0, 0.0, 0.0, 1.0, 0.0, 0.0, 1.0, 0.0, 0.0, 1.0, 0.0, 1.0, 0.0, 0.0, 1.0, 0.0, 0.0, 1.0, 0.0, 0.0, 1.0, 0.0, 0.0, 0.0, -1.0, 0.0, 0.0, -1.0, 0.0, 0.0, -1.0, 0.0, 0.0, -1.0, 1.0, 0.0, 0.0, 1.0, 0.0, 0.0, 1.0, 0.0, 0.0, 1.0, 0.0, 0.0, -1.0, 0.0, 0.0, -1.0, 0.0, 0.0, -1.0, 0.0, 0.0, -1.0, 0.0, 0.0, 0.0, 0.0, 1.0, 0.0, 0.0, 1.0, 0.0, 0.0, 1.0, 0.0, 0.0, 1.0, 0.0, 1.0, 0.0, 0.0, 1.0, 0.0, 0.0, 1.0, 0.0, 0.0, 1.0, 0.0, 0.0, 0.0, -1.0, 0.0, 0.0, -1.0, 0.0, 0.0, -1.0, 0.0, 0.0, -1.0, -1.0, 0.0, 0.0, -1.0, 0.0, 0.0, -1.0, 0.0, 0.0, -1.0, 0.0, 0.0, 0.0, 0.0, 1.0, 0.0, 0.0, 1.0, 0.0, 0.0, 1.0, 0.0, 0.0, 1.0, 0.0, 1.0, 0.0, 0.0, 1.0, 0.0, 0.0, 1.0, 0.0, 0.0, 1.0, 0.0, 0.0, 0.0, -1.0, 0.0, 0.0, -1.0, 0.0, 0.0, -1.0, 0.0, 0.0, -1.0, 1.0, 0.0, 0.0, 1.0, 0.0, 0.0, 1.0, 0.0, 0.0, 1.0, 0.0, 0.0, -1.0, 0.0, 0.0, -1.0, 0.0, 0.0, -1.0, 0.0, 0.0, -1.0, 0.0, 0.0, -0.3609, 0.9326, 0.0, -0.3609, 0.9326, 0.0, -0.3609, 0.9326, 0.0, -0.3609, 0.9326, 0.0, 0.0, 0.0, 1.0, 0.0, 0.0, 1.0, 0.0, 0.0, 1.0, 0.0, 0.0, 1.0, 0.3609, 0.9326, 0.0, 0.3609, 0.9326, 0.0, 0.3609, 0.9326, 0.0, 0.3609, 0.9326, 0.0, 0.0, 0.0, -1.0, 0.0, 0.0, -1.0, 0.0, 0.0, -1.0, 0.0, 0.0, -1.0, -1.0, 0.0, 0.0, -1.0, 0.0, 0.0, -1.0, 0.0, 0.0, -1.0, 0.0, 0.0, 1.0, 0.0, 0.0, 1.0, 0.0, 0.0, 1.0, 0.0, 0.0, 1.0, 0.0, 0.0, 0.0, 0.0, -1.0, 0.0, 0.0, -1.0, 0.0, 0.0, -1.0, 0.0, 0.0, -1.0, 0.0, 1.0, 0.0, 0.0, 1.0, 0.0, 0.0, 1.0, 0.0, 0.0, 1.0, 0.0, 0.0, 1.0, 0.0, 0.0, 1.0, 0.0, 0.0, -1.0, 0.0, 0.0, -1.0, 0.0, 0.0, -1.0, 0.0, 0.0, -1.0, 0.0, 0.0, -1.0, 0.0, 0.0, -1.0, 0.0, 0.0, 0.0, -1.0, 0.0, 0.0, -1.0, 0.0, 0.0, -1.0, 0.0, 0.0, -1.0, 0.0, 0.0, -1.0, 0.0, 0.0, -1.0, -1.0, 0.0, 0.0, -1.0, 0.0, 0.0, -1.0, 0.0, 0.0, -1.0, 0.0, 0.0, -1.0, 0.0, 0.0, -1.0, 0.0, 0.0, 1.0, 0.0, 0.0, 1.0, 0.0, 0.0, 1.0, 0.0, 0.0, 1.0, 0.0, 0.0, 1.0, 0.0, 0.0, 1.0, 0.0, 0.0, 0.0, 1.0, 0.0, 0.0, 1.0, 0.0, 0.0, 1.0, 0.0, 0.0, 1.0, 0.0, 0.0, -1.0, 0.0, 0.0, -1.0, 0.0, 0.0, -1.0, 0.0, 0.0, -1.0, 0.0, 0.0, 0.0, -1.0, 0.0, 0.0, -1.0, 0.0, 0.0, -1.0, 0.0, 0.0, -1.0, -1.0, 0.0, 0.0, -1.0, 0.0, 0.0, -1.0, 0.0, 0.0, -1.0, 0.0, 0.0, 1.0, 0.0, 0.0, 1.0, 0.0, 0.0, 1.0, 0.0, 0.0, 1.0, 0.0, 0.0, 0.0, 0.0, 1.0, 0.0, 0.0, 1.0, 0.0, 0.0, 1.0, 0.0, 0.0, 1.0, 0.0, 1.0, 0.0, 0.0, 1.0, 0.0, 0.0, 1.0, 0.0, 0.0, 1.0, 0.0, 0.0, 0.0, -1.0, 0.0, 0.0, -1.0, 0.0, 0.0, -1.0, 0.0, 0.0, -1.0, -1.0, 0.0, 0.0, -1.0, 0.0, 0.0, -1.0, 0.0, 0.0, -1.0, 0.0, 0.0, 0.0, 0.0, 1.0, 0.0, 0.0, 1.0, 0.0, 0.0, 1.0, 0.0, 0.0, 1.0, 0.0, 0.0, -1.0, 0.0, 0.0, -1.0, 0.0, 0.0, -1.0, 0.0, 0.0, -1.0, 0.0, 0.0, 1.0, 0.0, 0.0, 1.0, 0.0, 0.0, 1.0, 0.0, 0.0, 1.0, -0.305, 0.9524, 0.0, -0.305, 0.9524, 0.0, -0.305, 0.9524, 0.0, -0.305, 0.9524, 0.0, 1.0, 0.0, 0.0, 1.0, 0.0, 0.0, 1.0, 0.0, 0.0, 1.0, 0.0, 0.0, -1.0, 0.0, 0.0, -1.0, 0.0, 0.0, -1.0, 0.0, 0.0, -1.0, 0.0, 0.0, 0.0, 0.0, 1.0, 0.0, 0.0, 1.0, 0.0, 0.0, 1.0, 0.0, 0.0, 1.0, 0.0, 1.0, 0.0, 0.0, 1.0, 0.0, 0.0, 1.0, 0.0, 0.0, 1.0, 0.0, 0.0, 0.0, -1.0, 0.0, 0.0, -1.0, 0.0, 0.0, -1.0, 0.0, 0.0, -1.0, 1.0, 0.0, 0.0, 1.0, 0.0, 0.0, 1.0, 0.0, 0.0, 1.0, 0.0, 0.0, -1.0, 0.0, 0.0, -1.0, 0.0, 0.0, -1.0, 0.0, 0.0, -1.0, 0.0, 0.0, -0.5424, 0.8401, 0.0, -0.5424, 0.8401, 0.0, -0.5424, 0.8401, 0.0, -0.5424, 0.8401, 0.0, 0.5424, 0.8401, 0.0, 0.5424, 0.8401, 0.0, 0.5424, 0.8401, 0.0, 0.5424, 0.8401, 0.0, 0.0, 0.0, 1.0, 0.0, 0.0, 1.0, 0.0, 0.0, 1.0, 0.0, 0.0, -1.0, 0.0, 0.0, -1.0, 0.0, 0.0, -1.0, 0.0, 0.0, 1.0, 0.0, 0.0, 1.0, 0.0, 0.0, 1.0, 0.0, 0.0, -1.0, 0.0, 0.0, -1.0, 0.0, 0.0, -1.0, -0.3609, 0.9326, 0.0, -0.3609, 0.9326, 0.0, -0.3609, 0.9326, 0.0, -0.3609, 0.9326, 0.0, 0.0, 0.0, 1.0, 0.0, 0.0, 1.0, 0.0, 0.0, 1.0, 0.0, 0.0, 1.0, 0.3609, 0.9326, 0.0, 0.3609, 0.9326, 0.0, 0.3609, 0.9326, 0.0, 0.3609, 0.9326, 0.0, 0.0, 0.0, -1.0, 0.0, 0.0, -1.0, 0.0, 0.0, -1.0, 0.0, 0.0, -1.0, -1.0, 0.0, 0.0, -1.0, 0.0, 0.0, -1.0, 0.0, 0.0, -1.0, 0.0, 0.0, 1.0, 0.0, 0.0, 1.0, 0.0, 0.0, 1.0, 0.0, 0.0, 1.0, 0.0, 0.0, 0.0, 0.0, -1.0, 0.0, 0.0, -1.0, 0.0, 0.0, -1.0, 0.0, 0.0, -1.0, 0.0, 0.0, 1.0, 0.0, 0.0, 1.0, 0.0, 0.0, 1.0, 0.0, 0.0, 1.0, 0.0, 0.0, 1.0, 0.0, 0.0, 1.0, 0.0, 0.0, 1.0, 0.0, 0.0, 1.0, 0.0, 0.0, 1.0, 0.0, 0.0, 1.0, 0.0, 0.0, 1.0, 0.0, 0.0, 1.0, 0.0, 1.0, 0.0, 0.0, 1.0, 0.0, 0.0, 1.0, 0.0, 0.0, 1.0, 0.0, 1.0, 0.0, 0.0, 1.0, 0.0, 0.0, 1.0, 0.0, 0.0, 1.0, 0.0, 0.0, 0.0, 0.0, 1.0, 0.0, 0.0, 1.0, 0.0, 0.0, 1.0, 0.0, 0.0, 1.0, 0.0, 1.0, 0.0, 0.0, 1.0, 0.0, 0.0, 1.0, 0.0, 0.0, 1.0, 0.0, 1.0, 0.0, 0.0, 1.0, 0.0, 0.0, 1.0, 0.0, 0.0, 1.0, 0.0, 0.0, 0.0, 0.0, 1.0, 0.0, 0.0, 1.0, 0.0, 0.0, 1.0, 0.0, 0.0, 1.0, 1.0, 0.0, 0.0, 1.0, 0.0, 0.0, 1.0, 0.0, 0.0, 1.0, 0.0, 0.0, -1.0, 0.0, 0.0, -1.0, 0.0, 0.0, -1.0, 0.0, 0.0, -1.0, 0.0, 0.0, 0.0, -1.0, 0.0, 0.0, -1.0, 0.0, 0.0, -1.0, 0.0, 0.0, -1.0, 0.0, 0.0, 0.0, 1.0, 0.0, 0.0, 1.0, 0.0, 0.0, 1.0, 0.0, 0.0, 1.0, 0.0, 0.0, 1.0, 0.0, 0.0, 1.0, 0.0, 0.0, 1.0, 0.0, 0.0, 1.0, 0.0, 0.0, 1.0, 0.0, 0.0, 1.0, 0.0, 0.0, 1.0, 0.0, 0.0, 1.0, 0.0, 0.0, 1.0, 0.0, 0.0, 1.0, 0.0, 0.0, 1.0, 0.0, 0.0, 1.0, 0.0, 0.0, 1.0, 0.0, 0.0, 1.0, 0.0, 0.0, 1.0, 0.0, 0.0, 1.0, 0.0, 0.0, 1.0, 0.0, 0.0, 1.0, 0.0, 0.0, 1.0, 0.0, 0.0, 1.0, -0.9991, 8.314e-08, 0.04272, -0.9991, 8.314e-08, 0.04272, -0.9991, 8.314e-08, 0.04272, -0.9991, 8.314e-08, 0.04272, 1.0, 0.0, 0.0, 1.0, 0.0, 0.0, 1.0, 0.0, 0.0, 1.0, 0.0, 0.0, 0.0, 1.884e-06, 1.0, 0.0, 1.884e-06, 1.0, 0.0, 1.884e-06, 1.0, 0.0, 1.884e-06, 1.0, 0.0, 0.0, 1.0, 5.387e-08, 0.0, 1.0, 5.436e-08, 0.0, 1.0, 0.0, 0.0, 1.0, 1.0, 0.0, 0.0, 1.0, 0.0, 0.0, 1.0, 0.0, 0.0, 1.0, 0.0, 0.0, 0.0, 1.0, 0.0, 0.0, 1.0, 0.0, 0.0, 1.0, 0.0, -1.0, 0.0, 0.0, -1.0, 0.0, 0.0, -1.0, 0.0, 0.0, -1.0, 0.0, 0.0, 5.436e-08, 0.0, 1.0, 5.387e-08, 0.0, 1.0, -4.673e-07, 0.0, 1.0, -4.605e-07, 0.0, 1.0, -4.605e-07, 0.0, 1.0, -4.673e-07, 0.0, 1.0, -5.18e-07, 0.0, 1.0, -5.18e-07, 0.0, 1.0, 0.0, 1.0, 2.447e-07, 0.0, 1.0, 1.623e-06, 0.0, 1.0, 0.0, 0.0, 1.0, 2.447e-07, 0.0, 1.0, 1.868e-06, 0.0, 1.0, 1.868e-06, 0.0, 1.0, 1.623e-06, 0.0, 1.0, 2.447e-07, 0.0, 1.0, 0.0, 0.0, 1.0, 0.0, 0.0, 1.0, 0.0, -5.18e-07, 0.0, 1.0, -5.18e-07, 0.0, 1.0, 0.0, 0.0, 1.0, 0.0, 0.0, 1.0, 1.774e-07, 0.0, 1.0, 1.774e-07, 0.0, 1.0, 9.607e-08, 0.0, 1.0, 6.661e-08, 0.0, 1.0, 6.661e-08, 0.0, 1.0, 9.607e-08, 0.0, 1.0, 0.0, 0.0, 1.0, 0.0, 0.0, 1.0, 0.0, 0.0, 1.0, 0.0, 0.0, 1.0, 0.0, 0.0, 1.0, 0.0, 0.0, 1.0, 0.0, 0.0, 1.0, 0.0, 0.0, 1.0, 0.0, 0.0, 1.0, 0.0, 0.0, 1.0, 0.0, 0.0, 1.0, 0.0, 1.963e-06, 1.0, 0.0, 1.963e-06, 1.0, 0.0, 1.963e-06, 1.0, 0.0, 1.963e-06, 1.0, 3.17e-07, 0.0, 1.0, 3.17e-07, 0.0, 1.0, 1.537e-07, 0.0, 1.0, 1.729e-07, 0.0, 1.0, 1.729e-07, 0.0, 1.0, 1.537e-07, 0.0, 1.0, -1.537e-07, 0.0, 1.0, -1.729e-07, 0.0, 1.0, -1.729e-07, 0.0, 1.0, -1.537e-07, 0.0, 1.0, -3.17e-07, 0.0, 1.0, -3.17e-07, 0.0, 1.0, 0.0, 0.0, 1.0, 0.0, 0.0, 1.0, 0.0, 0.0, 1.0, 0.0, 0.0, 1.0, 0.0, 0.0, 1.0, 0.0, 0.0, 1.0, 0.0, 0.0, 1.0, 0.0, 0.0, 1.0, 0.0, 0.0, 1.0, 0.0, 0.0, 1.0, 0.0, 0.0, 1.0, 0.0, 0.0, 1.0, 0.0, 0.0, 1.0, 0.0, 0.0, 1.0, 0.0, 0.0, 1.0, 0.0, 0.0, 1.0, 0.0, 0.0, 1.0, 0.0, 0.0, 1.0, 0.0, 0.0, 1.0, 0.0, 0.0, 1.0, 0.0, 0.0, 1.0, 0.0, 0.0, 1.0, 0.0, 0.0, 1.0, 0.0, 0.0, 1.0, 0.0, 0.0, 1.0, 0.0, 0.0, 1.0, 0.0, 0.0, 1.0, 0.0, 0.0, 1.0, 0.0, 0.0, 1.0, 0.0, 0.0, 1.0, 0.0, 0.0, 1.0, 0.0, 0.0, 1.0, 0.0, 0.0, 1.0, 0.0, 0.0, 1.0, 0.0, 0.0, 1.0, 0.0, 0.0, 1.0, 0.0, 0.0, 1.0, 0.0, 0.0, 1.0, 0.0, 0.0, 1.0, 0.0, 0.0, 1.0, -1.0, 0.0, 0.0, -1.0, 0.0, 0.0, -1.0, 0.0, 0.0, -1.0, 0.0, 0.0, -1.0, 0.0, 0.0, -1.0, 0.0, 0.0, -1.0, 0.0, 0.0, -1.0, 0.0, 0.0, -1.0, 0.0, 0.0, -1.0, 0.0, 0.0, -1.0, 0.0, 0.0, -1.0, 0.0, 0.0, -1.0, 0.0, 0.0, -1.0, 0.0, 0.0, -1.0, 0.0, 0.0, -1.0, 0.0, 0.0])] * 3)])

# ---- objects
ob_pasted__polysurface6_001 = bpy.data.objects.new('pasted__polySurface6.001', me_mesh_1017)
ob_pasted__group3 = bpy.data.objects.new('pasted__group3', None)
ob_ffactory = bpy.data.objects.new('FFactory', None)

# ---- transforms, parenting, visibility, modifiers, constraints
ob_pasted__polysurface6_001.parent = ob_pasted__group3
ob_pasted__polysurface6_001.location = (0.0, 0.0, 0.0)
ob_pasted__polysurface6_001.scale = (1.153, 1.0, 1.0)
ob_pasted__polysurface6_001.color = (0.8, 0.8, 0.8, 1.0)
ob_pasted__group3.parent = ob_ffactory
ob_pasted__group3.location = (0.0, 5.821e-11, 0.0)
ob_pasted__group3.color = (0.8, 0.8, 0.8, 1.0)
ob_ffactory.location = (0.0, 0.0, 0.0)
ob_ffactory.rotation_euler = (1.571, -0.0, 0.0)
ob_ffactory.scale = (0.01, 0.01, 0.01)
ob_ffactory.color = (0.8, 0.8, 0.8, 1.0)

# ---- collection membership
col_collection.objects.link(ob_pasted__polysurface6_001)
col_collection.objects.link(ob_pasted__group3)
col_collection.objects.link(ob_ffactory)

# ---- scene / render settings (as saved in the file)
scene.frame_start = 1; scene.frame_end = 250; scene.frame_set(1)
scene.render.engine = 'BLENDER_EEVEE_NEXT'
scene.render.fps = 30
scene.cycles.sampling_pattern = 'TABULATED_SOBOL'
scene.eevee.ray_tracing_options.trace_max_roughness = 0.0
bpy.context.view_layer.update()

# ---- added for rendering (the .blend has no active camera and no usable light): camera, sun
cam_auto = bpy.data.cameras.new('AutoCamera')
cam_auto.lens = 50.0
cam_auto.sensor_width = 36.0
cam_auto.clip_end = 1000.0
ob_auto_camera = bpy.data.objects.new('AutoCamera', cam_auto)
scene.collection.objects.link(ob_auto_camera)
ob_auto_camera.location = (55.1692, -66.2031, 53.0164)
ob_auto_camera.rotation_euler = (1.09748, -7.21219e-08, 0.694738)
scene.camera = ob_auto_camera
light_auto_sun = bpy.data.lights.new('AutoSun', 'SUN')
light_auto_sun.energy = 3.0
light_auto_sun.angle = 0.0523599
ob_auto_sun = bpy.data.objects.new('AutoSun', light_auto_sun)
scene.collection.objects.link(ob_auto_sun)
ob_auto_sun.rotation_euler = (0.872665, 0.174533, 0.523599)
bpy.context.view_layer.update()
